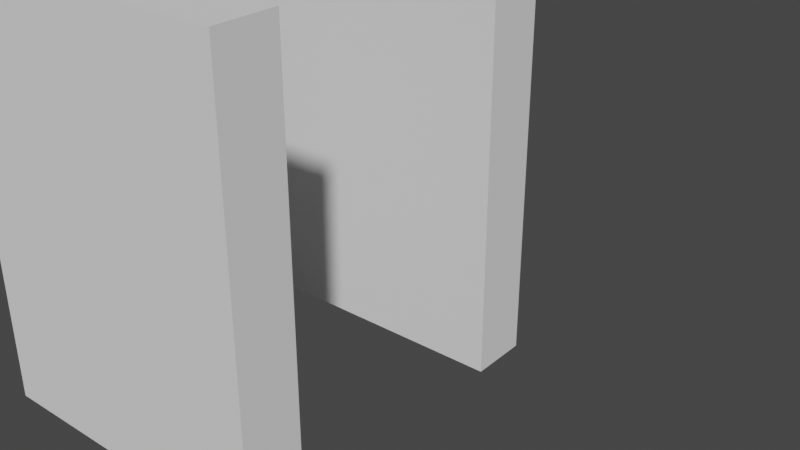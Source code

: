 # Source: 11text.blend  (saved by Blender 3.3.6; exported with 4.5.12 LTS)
import bpy
from mathutils import Matrix  # noqa: F401  (used for matrix-valued properties, if any)

bpy.ops.wm.read_factory_settings(use_empty=True)
scene = bpy.context.scene
scene.name = 'Scene'

# ---- collections
col_collection = bpy.data.collections.new('Collection'); scene.collection.children.link(col_collection)

# ---- world
world_world = bpy.data.worlds.new('World'); scene.world = world_world
world_world.use_nodes = True; world_world.node_tree.nodes.clear()
_N = world_world.node_tree.nodes; _L = world_world.node_tree.links
n0 = _N.new('ShaderNodeOutputWorld'); n0.name = 'World Output'; n0.location = (300, 300)
n1 = _N.new('ShaderNodeBackground'); n1.name = 'Background'; n1.location = (10, 300)
n1.inputs[0].default_value = (0.05088, 0.05088, 0.05088, 1.0)
_L.new(n1.outputs[0], n0.inputs[0])
n0.is_active_output = True
world_world.color = (0.05088, 0.05088, 0.05088)
world_world.use_sun_shadow = False
world_world.sun_shadow_jitter_overblur = 0.0

# ---- curves / text
txt_011 = bpy.data.curves.new('Текст.011', 'FONT')
txt_011.dimensions = '2D'
txt_011.body = '11'

# ---- objects
ob_x = bpy.data.objects.new('Текст', txt_011)

# ---- transforms, parenting, visibility, modifiers, constraints
ob_x.location = (0.0, 0.0, 0.0)
ob_x.rotation_euler = (1.571, 0.0, 1.571)
_m = ob_x.modifiers.new('Объёмность', 'SOLIDIFY')
_m.thickness = 0.5

# ---- collection membership
col_collection.objects.link(ob_x)

# ---- scene / render settings (as saved in the file)
scene.frame_start = 1; scene.frame_end = 250; scene.frame_set(3)
scene.render.engine = 'BLENDER_EEVEE_NEXT'
scene.cycles.sampling_pattern = 'TABULATED_SOBOL'
scene.cycles.use_light_tree = False
scene.view_settings.view_transform = 'Filmic'
bpy.context.view_layer.update()

# ---- added for rendering (the .blend has no active camera and no usable light): camera, sun
cam_auto = bpy.data.cameras.new('AutoCamera')
cam_auto.lens = 50.0
cam_auto.sensor_width = 36.0
cam_auto.clip_end = 1000.0
ob_auto_camera = bpy.data.objects.new('AutoCamera', cam_auto)
scene.collection.objects.link(ob_auto_camera)
ob_auto_camera.location = (0.839218, -0.506063, 1.01238)
ob_auto_camera.rotation_euler = (1.09748, -7.21219e-08, 0.694738)
scene.camera = ob_auto_camera
light_auto_sun = bpy.data.lights.new('AutoSun', 'SUN')
light_auto_sun.energy = 3.0
light_auto_sun.angle = 0.0523599
ob_auto_sun = bpy.data.objects.new('AutoSun', light_auto_sun)
scene.collection.objects.link(ob_auto_sun)
ob_auto_sun.rotation_euler = (0.872665, 0.174533, 0.523599)
bpy.context.view_layer.update()
